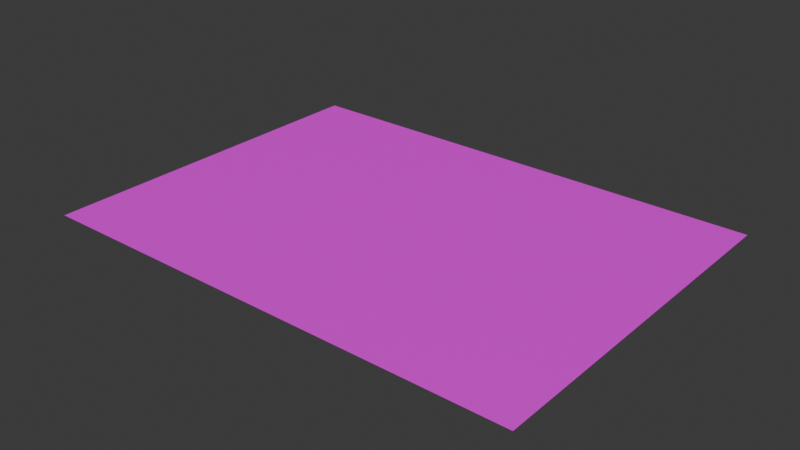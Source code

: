 # Source: floor.blend  (saved by Blender 4.5.90; exported with 4.5.12 LTS)
import bpy
from mathutils import Matrix  # noqa: F401  (used for matrix-valued properties, if any)

bpy.ops.wm.read_factory_settings(use_empty=True)
scene = bpy.context.scene
scene.name = 'Scene'

# ---- collections
col_collection = bpy.data.collections.new('Collection'); scene.collection.children.link(col_collection)

# ---- images (referenced by path relative to the original .blend; pixels are not part of the script)
import os
ASSET_DIR = os.environ.get("B2B_ASSET_DIR", "")  # directory of the original .blend (textures are referenced by path, not embedded)
HERE = os.path.dirname(os.path.abspath(__file__))  # packed textures are extracted next to this script under _unpacked/

def load_image(name, relpath, width, height, colorspace="sRGB"):
    """Load a texture the original file referenced (path relative to the .blend, or extracted next to this script)."""
    p = next((c for c in (os.path.join(HERE, relpath), os.path.join(ASSET_DIR, relpath)) if relpath and os.path.exists(c)), "")
    if p:
        img = bpy.data.images.load(p, check_existing=True)
        img.name = name
    else:  # same state as the original file: an image datablock whose file is absent (Cycles renders it pink)
        img = bpy.data.images.new(name, width, height)
        img.source = "FILE"
        img.filepath = "//" + (relpath or name)
    img.colorspace_settings.name = colorspace
    return img
img_untitled_001 = load_image('Untitled.001', '', 1, 1, 'sRGB')

# ---- materials (node trees are filled in below, after node groups)
mat_material_004 = bpy.data.materials.new('Material.004')

# ---- material node trees
mat_material_004.use_nodes = True; mat_material_004.node_tree.nodes.clear()
_N = mat_material_004.node_tree.nodes; _L = mat_material_004.node_tree.links
n0 = _N.new('ShaderNodeBsdfPrincipled'); n0.name = 'Principled BSDF'; n0.location = (-200, 100)
n1 = _N.new('ShaderNodeOutputMaterial'); n1.name = 'Material Output'; n1.location = (200, 100)
n2 = _N.new('ShaderNodeTexImage'); n2.name = 'Image Texture'; n2.location = (-562, 86)
n2.image = img_untitled_001
_L.new(n0.outputs[0], n1.inputs[0])
_L.new(n2.outputs[0], n0.inputs[0])
n1.is_active_output = True

# ---- world
world_world = bpy.data.worlds.new('World'); scene.world = world_world
world_world.use_nodes = True; world_world.node_tree.nodes.clear()
_N = world_world.node_tree.nodes; _L = world_world.node_tree.links
n0 = _N.new('ShaderNodeOutputWorld'); n0.name = 'World Output'; n0.location = (200, 100)
n1 = _N.new('ShaderNodeBackground'); n1.name = 'Background'; n1.location = (-200, 100)
n1.inputs[0].default_value = (0.05088, 0.05088, 0.05088, 1.0)
_L.new(n1.outputs[0], n0.inputs[0])
n0.is_active_output = True
world_world.color = (0.05088, 0.05088, 0.05088)
world_world.sun_shadow_jitter_overblur = 0.0

# ---- meshes
me_plane = bpy.data.meshes.new('Plane')
me_plane.from_pydata([(-25.0, -25.0, 0.0), (25.0, -25.0, 0.0), (-25.0, 25.0, 0.0), (25.0, 25.0, 0.0)], [], [(0, 1, 3, 2)])
_uv = me_plane.uv_layers.new(name='UVMap')
_uv.uv.foreach_set('vector', [0.0, 0.0, 1.0, 0.0, 1.0, 1.0, 0.0, 1.0])
me_plane.materials.append(mat_material_004)
me_plane.update()

# ---- objects
ob_floor = bpy.data.objects.new('Floor', me_plane)

# ---- transforms, parenting, visibility, modifiers, constraints
ob_floor.location = (0.0, 0.0, 0.0)
ob_floor.scale = (1.763, 1.289, 1.0)

# ---- collection membership
col_collection.objects.link(ob_floor)

# ---- scene / render settings (as saved in the file)
scene.frame_start = 1; scene.frame_end = 250; scene.frame_set(1)
scene.render.engine = 'BLENDER_EEVEE_NEXT'
bpy.context.view_layer.update()

# ---- added for rendering (the .blend has no active camera and no usable light): camera, sun
cam_auto = bpy.data.cameras.new('AutoCamera')
cam_auto.lens = 50.0
cam_auto.sensor_width = 36.0
cam_auto.clip_end = 1773.3
ob_auto_camera = bpy.data.objects.new('AutoCamera', cam_auto)
scene.collection.objects.link(ob_auto_camera)
ob_auto_camera.location = (101.043, -121.252, 80.8347)
ob_auto_camera.rotation_euler = (1.09748, -7.21219e-08, 0.694738)
scene.camera = ob_auto_camera
light_auto_sun = bpy.data.lights.new('AutoSun', 'SUN')
light_auto_sun.energy = 3.0
light_auto_sun.angle = 0.0523599
ob_auto_sun = bpy.data.objects.new('AutoSun', light_auto_sun)
scene.collection.objects.link(ob_auto_sun)
ob_auto_sun.rotation_euler = (0.872665, 0.174533, 0.523599)
bpy.context.view_layer.update()
